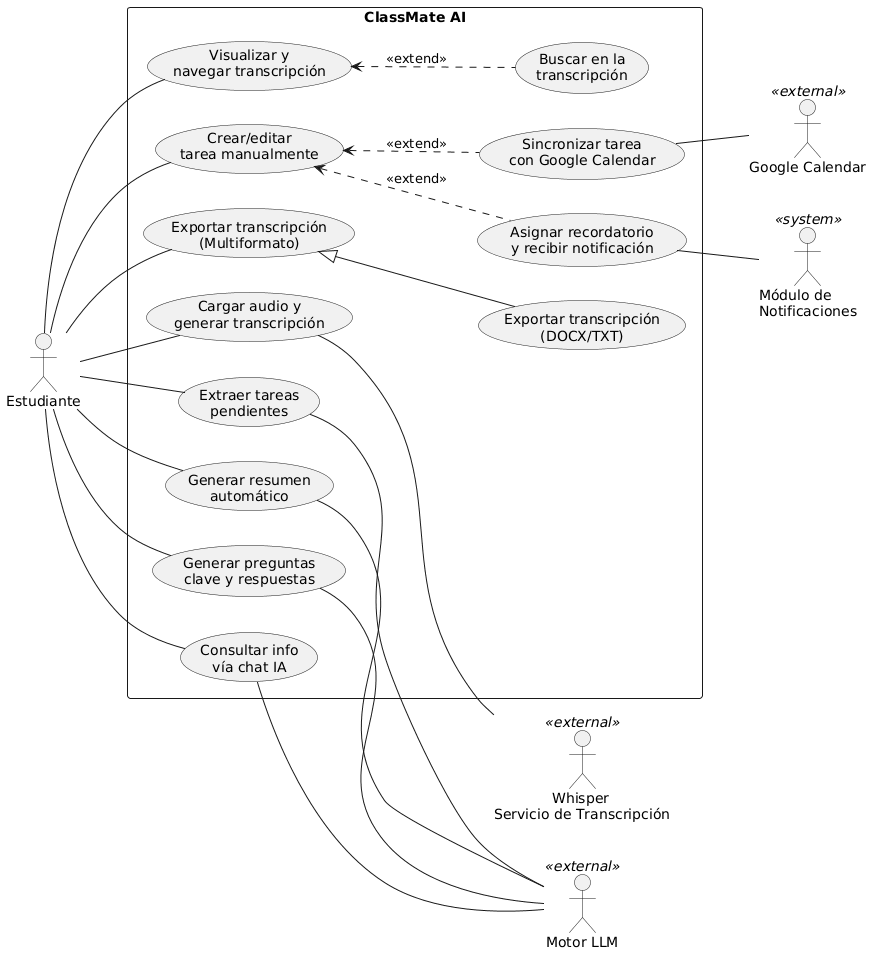

The diagram above was rendered by PlantUML. Its source (embedded in the PNG):
@startuml
!define RECTANGLE packageStyle=rectangle
left to right direction
skinparam packageStyle rectangle

actor Estudiante
actor "             Whisper\nServicio de Transcripción" as Transcriptor <<external>>
actor "Motor LLM" as IA <<external>>
actor "Google Calendar" as GCal <<external>>
actor "Módulo de\nNotificaciones" as Notif <<system>>

rectangle "ClassMate AI" {
  usecase "Cargar audio y\ngenerar transcripción" as UC1
  usecase "Visualizar y\nnavegar transcripción" as UC2
  usecase "Buscar en la\ntranscripción" as UC3
  usecase "Generar resumen\nautomático" as UC4
  usecase "Generar preguntas\nclave y respuestas" as UC5
  usecase "Consultar info\nvía chat IA" as UC6
  usecase "Extraer tareas\npendientes" as UC7
  usecase "Crear/editar\ntarea manualmente" as UC8
  usecase "Asignar recordatorio\ny recibir notificación" as UC9
  usecase "Sincronizar tarea\ncon Google Calendar" as UC10
  usecase "Exportar transcripción\n(Multiformato)" as UC11
  usecase "Exportar transcripción\n(DOCX/TXT)" as UC12
}

'======== Asociaciones actor-UC (línea simple, sin flecha) =========
' El actor principal se conecta SOLO a los casos de uso que puede iniciar directamente.
Estudiante -- UC1
Estudiante -- UC2
Estudiante -- UC4
Estudiante -- UC5
Estudiante -- UC6
Estudiante -- UC7
Estudiante -- UC8
Estudiante -- UC11

'======== Asociaciones con actores secundarios (línea simple) =========
UC1 -- Transcriptor
UC4 -- IA 
UC5 -- IA 
UC6 -- IA
UC7 -- IA
UC9 -- Notif
UC10 -- GCal

'======== Relaciones entre casos de uso =========
' <<extend>> para funcionalidades opcionales
UC2 <.. UC3 : <<extend>>
UC8 <.. UC9 : <<extend>>
UC8 <.. UC10 : <<extend>>

' Generalización: CU12 es un tipo específico de CU11
UC11 <|-- UC12
@enduml